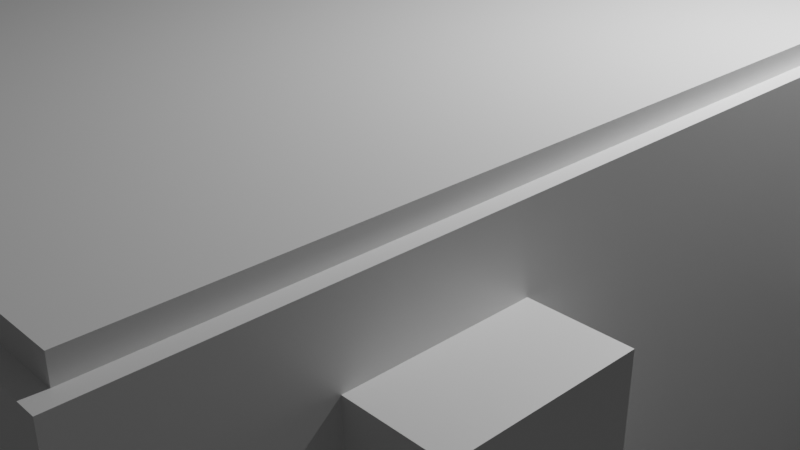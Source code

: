 # Source: Room1blend.blend  (saved by Blender 2.80.75; exported with 4.5.12 LTS)
import bpy
from mathutils import Matrix  # noqa: F401  (used for matrix-valued properties, if any)

bpy.ops.wm.read_factory_settings(use_empty=True)
scene = bpy.context.scene
scene.name = 'Scene'

# ---- collections
col_collection = bpy.data.collections.new('Collection'); scene.collection.children.link(col_collection)

# ---- materials (node trees are filled in below, after node groups)
mat_material = bpy.data.materials.new('Material')
mat_material.alpha_threshold = 0.0
mat_material.use_transparent_shadow = False
mat_material.line_color = (0.0, 0.0, 0.0, 1.0)
mat_material_001 = bpy.data.materials.new('Material.001')
mat_material_001.alpha_threshold = 0.0
mat_material_001.use_transparent_shadow = False
mat_material_001.line_color = (0.0, 0.0, 0.0, 1.0)
mat_material_002 = bpy.data.materials.new('Material.002')
mat_material_002.alpha_threshold = 0.0
mat_material_002.use_transparent_shadow = False
mat_material_002.line_color = (0.0, 0.0, 0.0, 1.0)
mat_material_003 = bpy.data.materials.new('Material.003')
mat_material_003.alpha_threshold = 0.0
mat_material_003.use_transparent_shadow = False
mat_material_003.line_color = (0.0, 0.0, 0.0, 1.0)
mat_material_004 = bpy.data.materials.new('Material.004')
mat_material_004.alpha_threshold = 0.0
mat_material_004.use_transparent_shadow = False
mat_material_004.line_color = (0.0, 0.0, 0.0, 1.0)

# ---- material node trees
mat_material.use_nodes = True; mat_material.node_tree.nodes.clear()
_N = mat_material.node_tree.nodes; _L = mat_material.node_tree.links
n0 = _N.new('ShaderNodeOutputMaterial'); n0.name = 'Material Output'; n0.location = (300, 300)
n1 = _N.new('ShaderNodeBsdfPrincipled'); n1.name = 'Principled BSDF'; n1.location = (10, 300)
n1.distribution = 'GGX'
n1.subsurface_method = 'BURLEY'
n1.inputs[2].default_value = 0.4
n1.inputs[3].default_value = 1.45
n1.inputs[27].default_value = (0.0, 0.0, 0.0, 1.0)
n1.inputs[28].default_value = 1.0
_L.new(n1.outputs[0], n0.inputs[0])
n0.is_active_output = True
mat_material_001.use_nodes = True; mat_material_001.node_tree.nodes.clear()
_N = mat_material_001.node_tree.nodes; _L = mat_material_001.node_tree.links
n0 = _N.new('ShaderNodeOutputMaterial'); n0.name = 'Material Output'; n0.location = (300, 300)
n1 = _N.new('ShaderNodeBsdfPrincipled'); n1.name = 'Principled BSDF'; n1.location = (10, 300)
n1.distribution = 'GGX'
n1.subsurface_method = 'BURLEY'
n1.inputs[2].default_value = 0.4
n1.inputs[3].default_value = 1.45
n1.inputs[27].default_value = (0.0, 0.0, 0.0, 1.0)
n1.inputs[28].default_value = 1.0
_L.new(n1.outputs[0], n0.inputs[0])
n0.is_active_output = True
mat_material_002.use_nodes = True; mat_material_002.node_tree.nodes.clear()
_N = mat_material_002.node_tree.nodes; _L = mat_material_002.node_tree.links
n0 = _N.new('ShaderNodeOutputMaterial'); n0.name = 'Material Output'; n0.location = (300, 300)
n1 = _N.new('ShaderNodeBsdfPrincipled'); n1.name = 'Principled BSDF'; n1.location = (10, 300)
n1.distribution = 'GGX'
n1.subsurface_method = 'BURLEY'
n1.inputs[2].default_value = 0.4
n1.inputs[3].default_value = 1.45
n1.inputs[27].default_value = (0.0, 0.0, 0.0, 1.0)
n1.inputs[28].default_value = 1.0
_L.new(n1.outputs[0], n0.inputs[0])
n0.is_active_output = True
mat_material_003.use_nodes = True; mat_material_003.node_tree.nodes.clear()
_N = mat_material_003.node_tree.nodes; _L = mat_material_003.node_tree.links
n0 = _N.new('ShaderNodeOutputMaterial'); n0.name = 'Material Output'; n0.location = (300, 300)
n1 = _N.new('ShaderNodeBsdfPrincipled'); n1.name = 'Principled BSDF'; n1.location = (10, 300)
n1.distribution = 'GGX'
n1.subsurface_method = 'BURLEY'
n1.inputs[2].default_value = 0.4
n1.inputs[3].default_value = 1.45
n1.inputs[27].default_value = (0.0, 0.0, 0.0, 1.0)
n1.inputs[28].default_value = 1.0
_L.new(n1.outputs[0], n0.inputs[0])
n0.is_active_output = True
mat_material_004.use_nodes = True; mat_material_004.node_tree.nodes.clear()
_N = mat_material_004.node_tree.nodes; _L = mat_material_004.node_tree.links
n0 = _N.new('ShaderNodeOutputMaterial'); n0.name = 'Material Output'; n0.location = (300, 300)
n1 = _N.new('ShaderNodeBsdfPrincipled'); n1.name = 'Principled BSDF'; n1.location = (10, 300)
n1.distribution = 'GGX'
n1.subsurface_method = 'BURLEY'
n1.inputs[2].default_value = 0.4
n1.inputs[3].default_value = 1.45
n1.inputs[27].default_value = (0.0, 0.0, 0.0, 1.0)
n1.inputs[28].default_value = 1.0
_L.new(n1.outputs[0], n0.inputs[0])
n0.is_active_output = True

# ---- world
world_world = bpy.data.worlds.new('World'); scene.world = world_world
world_world.use_nodes = True; world_world.node_tree.nodes.clear()
_N = world_world.node_tree.nodes; _L = world_world.node_tree.links
n0 = _N.new('ShaderNodeOutputWorld'); n0.name = 'World Output'; n0.location = (300, 300)
n1 = _N.new('ShaderNodeBackground'); n1.name = 'Background'; n1.location = (10, 300)
n1.inputs[0].default_value = (0.05088, 0.05088, 0.05088, 1.0)
_L.new(n1.outputs[0], n0.inputs[0])
n0.is_active_output = True
world_world.color = (0.05088, 0.05088, 0.05088)
world_world.use_sun_shadow = False
world_world.sun_shadow_jitter_overblur = 0.0

# ---- cameras
cam_camera = bpy.data.cameras.new('Camera')
cam_camera.clip_end = 100.0
cam_camera.ortho_scale = 7.314

# ---- lights
light_light = bpy.data.lights.new('Light', 'POINT')
light_light.transmission_factor = 0.0
light_light.energy = 1000.0
light_light.shadow_soft_size = 0.1
light_light.shadow_maximum_resolution = 0.006
light_light.use_absolute_resolution = True

# ---- meshes
me_cube = bpy.data.meshes.new('Cube')
me_cube.from_pydata([(1.0, 1.0, 1.0), (1.0, 1.0, -1.0), (1.0, -1.0, 1.0), (1.0, -1.0, -1.0), (-1.0, 1.0, 1.0), (-1.0, 1.0, -1.0), (-1.0, -1.0, 1.0), (-1.0, -1.0, -1.0)], [], [(0, 4, 6, 2), (3, 2, 6, 7), (7, 6, 4, 5), (5, 1, 3, 7), (1, 0, 2, 3), (5, 4, 0, 1)])
_uv = me_cube.uv_layers.new(name='UVMap')
_uv.uv.foreach_set('vector', [0.375, 0.0, 0.625, 0.0, 0.625, 0.25, 0.375, 0.25, 0.375, 0.25, 0.625, 0.25, 0.625, 0.5, 0.375, 0.5, 0.375, 0.5, 0.625, 0.5, 0.625, 0.75, 0.375, 0.75, 0.375, 0.75, 0.625, 0.75, 0.625, 1.0, 0.375, 1.0, 0.125, 0.5, 0.375, 0.5, 0.375, 0.75, 0.125, 0.75, 0.625, 0.5, 0.875, 0.5, 0.875, 0.75, 0.625, 0.75])
me_cube.materials.append(mat_material)
me_cube.use_remesh_preserve_volume = False
me_cube.use_remesh_preserve_attributes = False
me_cube.use_mirror_vertex_groups = False
me_cube.update()
me_cube_001 = bpy.data.meshes.new('Cube.001')
me_cube_001.from_pydata([(1.0, 1.0, 1.0), (1.0, 1.0, -1.0), (1.0, -1.0, 1.0), (1.0, -1.0, -1.0), (-1.0, 1.0, 1.0), (-1.0, 1.0, -1.0), (-1.0, -1.0, 1.0), (-1.0, -1.0, -1.0)], [], [(0, 4, 6, 2), (3, 2, 6, 7), (7, 6, 4, 5), (5, 1, 3, 7), (1, 0, 2, 3), (5, 4, 0, 1)])
_uv = me_cube_001.uv_layers.new(name='UVMap')
_uv.uv.foreach_set('vector', [0.375, 0.0, 0.625, 0.0, 0.625, 0.25, 0.375, 0.25, 0.375, 0.25, 0.625, 0.25, 0.625, 0.5, 0.375, 0.5, 0.375, 0.5, 0.625, 0.5, 0.625, 0.75, 0.375, 0.75, 0.375, 0.75, 0.625, 0.75, 0.625, 1.0, 0.375, 1.0, 0.125, 0.5, 0.375, 0.5, 0.375, 0.75, 0.125, 0.75, 0.625, 0.5, 0.875, 0.5, 0.875, 0.75, 0.625, 0.75])
me_cube_001.materials.append(mat_material_001)
me_cube_001.use_remesh_preserve_volume = False
me_cube_001.use_remesh_preserve_attributes = False
me_cube_001.use_mirror_vertex_groups = False
me_cube_001.update()
me_cube_002 = bpy.data.meshes.new('Cube.002')
me_cube_002.from_pydata([(1.0, 1.0, 1.0), (1.0, 1.0, -1.0), (1.0, -1.0, 1.0), (1.0, -1.0, -1.0), (-1.0, 1.0, 1.0), (-1.0, 1.0, -1.0), (-1.0, -1.0, 1.0), (-1.0, -1.0, -1.0)], [], [(0, 4, 6, 2), (3, 2, 6, 7), (7, 6, 4, 5), (5, 1, 3, 7), (1, 0, 2, 3), (5, 4, 0, 1)])
_uv = me_cube_002.uv_layers.new(name='UVMap')
_uv.uv.foreach_set('vector', [0.375, 0.0, 0.625, 0.0, 0.625, 0.25, 0.375, 0.25, 0.375, 0.25, 0.625, 0.25, 0.625, 0.5, 0.375, 0.5, 0.375, 0.5, 0.625, 0.5, 0.625, 0.75, 0.375, 0.75, 0.375, 0.75, 0.625, 0.75, 0.625, 1.0, 0.375, 1.0, 0.125, 0.5, 0.375, 0.5, 0.375, 0.75, 0.125, 0.75, 0.625, 0.5, 0.875, 0.5, 0.875, 0.75, 0.625, 0.75])
me_cube_002.materials.append(mat_material_002)
me_cube_002.use_remesh_preserve_volume = False
me_cube_002.use_remesh_preserve_attributes = False
me_cube_002.use_mirror_vertex_groups = False
me_cube_002.update()
me_cube_003 = bpy.data.meshes.new('Cube.003')
me_cube_003.from_pydata([(1.0, 1.0, 1.0), (1.0, 1.0, -1.0), (1.0, -1.0, 1.0), (1.0, -1.0, -1.0), (-1.0, 1.0, 1.0), (-1.0, 1.0, -1.0), (-1.0, -1.0, 1.0), (-1.0, -1.0, -1.0)], [], [(0, 4, 6, 2), (3, 2, 6, 7), (7, 6, 4, 5), (5, 1, 3, 7), (1, 0, 2, 3), (5, 4, 0, 1)])
_uv = me_cube_003.uv_layers.new(name='UVMap')
_uv.uv.foreach_set('vector', [0.375, 0.0, 0.625, 0.0, 0.625, 0.25, 0.375, 0.25, 0.375, 0.25, 0.625, 0.25, 0.625, 0.5, 0.375, 0.5, 0.375, 0.5, 0.625, 0.5, 0.625, 0.75, 0.375, 0.75, 0.375, 0.75, 0.625, 0.75, 0.625, 1.0, 0.375, 1.0, 0.125, 0.5, 0.375, 0.5, 0.375, 0.75, 0.125, 0.75, 0.625, 0.5, 0.875, 0.5, 0.875, 0.75, 0.625, 0.75])
me_cube_003.materials.append(mat_material_003)
me_cube_003.use_remesh_preserve_volume = False
me_cube_003.use_remesh_preserve_attributes = False
me_cube_003.use_mirror_vertex_groups = False
me_cube_003.update()
me_cube_004 = bpy.data.meshes.new('Cube.004')
me_cube_004.from_pydata([(1.0, 1.0, 1.0), (1.0, 1.0, -1.0), (1.0, -1.0, 1.0), (1.0, -1.0, -1.0), (-1.0, 1.0, 1.0), (-1.0, 1.0, -1.0), (-1.0, -1.0, 1.0), (-1.0, -1.0, -1.0)], [], [(0, 4, 6, 2), (3, 2, 6, 7), (7, 6, 4, 5), (5, 1, 3, 7), (1, 0, 2, 3), (5, 4, 0, 1)])
_uv = me_cube_004.uv_layers.new(name='UVMap')
_uv.uv.foreach_set('vector', [0.375, 0.0, 0.625, 0.0, 0.625, 0.25, 0.375, 0.25, 0.375, 0.25, 0.625, 0.25, 0.625, 0.5, 0.375, 0.5, 0.375, 0.5, 0.625, 0.5, 0.625, 0.75, 0.375, 0.75, 0.375, 0.75, 0.625, 0.75, 0.625, 1.0, 0.375, 1.0, 0.125, 0.5, 0.375, 0.5, 0.375, 0.75, 0.125, 0.75, 0.625, 0.5, 0.875, 0.5, 0.875, 0.75, 0.625, 0.75])
me_cube_004.materials.append(mat_material_004)
me_cube_004.use_remesh_preserve_volume = False
me_cube_004.use_remesh_preserve_attributes = False
me_cube_004.use_mirror_vertex_groups = False
me_cube_004.update()
me_cylinder = bpy.data.meshes.new('Cylinder')
me_cylinder.from_pydata([(0.0, 0.03, -1.0), (0.0, 0.03, 1.0), (0.03, -1.311e-09, -1.0), (0.03, -1.311e-09, 1.0), (-2.623e-09, -0.03, -1.0), (-2.623e-09, -0.03, 1.0), (-0.03, 3.577e-10, -1.0), (-0.03, 3.577e-10, 1.0)], [], [(0, 1, 3, 2), (2, 3, 5, 4), (3, 1, 7, 5), (4, 5, 7, 6), (6, 7, 1, 0), (0, 2, 4, 6)])
_uv = me_cylinder.uv_layers.new(name='UVMap')
_uv.uv.foreach_set('vector', [1.0, 0.5, 1.0, 1.0, 0.75, 1.0, 0.75, 0.5, 0.75, 0.5, 0.75, 1.0, 0.5, 1.0, 0.5, 0.5, 0.49, 0.25, 0.25, 0.49, 0.01, 0.25, 0.25, 0.01, 0.5, 0.5, 0.5, 1.0, 0.25, 1.0, 0.25, 0.5, 0.25, 0.5, 0.25, 1.0, 0.0, 1.0, 0.0, 0.5, 0.75, 0.49, 0.99, 0.25, 0.75, 0.01, 0.51, 0.25])
me_cylinder.use_remesh_preserve_volume = False
me_cylinder.use_remesh_preserve_attributes = False
me_cylinder.use_mirror_vertex_groups = False
me_cylinder.update()
me_plane = bpy.data.meshes.new('Plane')
me_plane.from_pydata([(-1.0, -1.0, 0.0), (1.0, -1.0, 0.0), (-1.0, 1.0, 0.0), (1.0, 1.0, 0.0)], [], [(0, 1, 3, 2)])
_uv = me_plane.uv_layers.new(name='UVMap')
_uv.uv.foreach_set('vector', [0.0, 0.0, 1.0, 0.0, 1.0, 1.0, 0.0, 1.0])
me_plane.use_remesh_preserve_volume = False
me_plane.use_remesh_preserve_attributes = False
me_plane.use_mirror_vertex_groups = False
me_plane.update()
me_plane_001 = bpy.data.meshes.new('Plane.001')
me_plane_001.from_pydata([(-1.0, -1.0, 0.0), (1.0, -1.0, 0.0), (-1.0, 1.0, 0.0), (1.0, 1.0, 0.0)], [], [(0, 1, 3, 2)])
_uv = me_plane_001.uv_layers.new(name='UVMap')
_uv.uv.foreach_set('vector', [0.0, 0.0, 1.0, 0.0, 1.0, 1.0, 0.0, 1.0])
me_plane_001.use_remesh_preserve_volume = False
me_plane_001.use_remesh_preserve_attributes = False
me_plane_001.use_mirror_vertex_groups = False
me_plane_001.update()
me_cylinder_001 = bpy.data.meshes.new('Cylinder.001')
me_cylinder_001.from_pydata([(0.0, 0.03, -1.0), (0.0, 0.03, 1.0), (0.03, -1.311e-09, -1.0), (0.03, -1.311e-09, 1.0), (-2.623e-09, -0.03, -1.0), (-2.623e-09, -0.03, 1.0), (-0.03, 3.577e-10, -1.0), (-0.03, 3.577e-10, 1.0)], [], [(0, 1, 3, 2), (2, 3, 5, 4), (3, 1, 7, 5), (4, 5, 7, 6), (6, 7, 1, 0), (0, 2, 4, 6)])
_uv = me_cylinder_001.uv_layers.new(name='UVMap')
_uv.uv.foreach_set('vector', [1.0, 0.5, 1.0, 1.0, 0.75, 1.0, 0.75, 0.5, 0.75, 0.5, 0.75, 1.0, 0.5, 1.0, 0.5, 0.5, 0.49, 0.25, 0.25, 0.49, 0.01, 0.25, 0.25, 0.01, 0.5, 0.5, 0.5, 1.0, 0.25, 1.0, 0.25, 0.5, 0.25, 0.5, 0.25, 1.0, 0.0, 1.0, 0.0, 0.5, 0.75, 0.49, 0.99, 0.25, 0.75, 0.01, 0.51, 0.25])
me_cylinder_001.use_remesh_preserve_volume = False
me_cylinder_001.use_remesh_preserve_attributes = False
me_cylinder_001.use_mirror_vertex_groups = False
me_cylinder_001.update()
me_plane_003 = bpy.data.meshes.new('Plane.003')
me_plane_003.from_pydata([(-1.0, -1.0, 0.0), (1.0, -1.0, 0.0), (-1.0, 1.0, 0.0), (1.0, 1.0, 0.0)], [], [(0, 1, 3, 2)])
_uv = me_plane_003.uv_layers.new(name='UVMap')
_uv.uv.foreach_set('vector', [0.0, 0.0, 1.0, 0.0, 1.0, 1.0, 0.0, 1.0])
me_plane_003.use_remesh_preserve_volume = False
me_plane_003.use_remesh_preserve_attributes = False
me_plane_003.use_mirror_vertex_groups = False
me_plane_003.update()
me_plane_002 = bpy.data.meshes.new('Plane.002')
me_plane_002.from_pydata([(-1.0, -1.0, 0.0), (1.0, -1.0, 0.0), (-1.0, 1.0, 0.0), (1.0, 1.0, 0.0)], [], [(0, 1, 3, 2)])
_uv = me_plane_002.uv_layers.new(name='UVMap')
_uv.uv.foreach_set('vector', [0.0, 0.0, 1.0, 0.0, 1.0, 1.0, 0.0, 1.0])
me_plane_002.use_remesh_preserve_volume = False
me_plane_002.use_remesh_preserve_attributes = False
me_plane_002.use_mirror_vertex_groups = False
me_plane_002.update()
me_cylinder_002 = bpy.data.meshes.new('Cylinder.002')
me_cylinder_002.from_pydata([(0.0, 0.03, -1.0), (0.0, 0.03, 1.0), (0.03, -1.311e-09, -1.0), (0.03, -1.311e-09, 1.0), (-2.623e-09, -0.03, -1.0), (-2.623e-09, -0.03, 1.0), (-0.03, 3.577e-10, -1.0), (-0.03, 3.577e-10, 1.0)], [], [(0, 1, 3, 2), (2, 3, 5, 4), (3, 1, 7, 5), (4, 5, 7, 6), (6, 7, 1, 0), (0, 2, 4, 6)])
_uv = me_cylinder_002.uv_layers.new(name='UVMap')
_uv.uv.foreach_set('vector', [1.0, 0.5, 1.0, 1.0, 0.75, 1.0, 0.75, 0.5, 0.75, 0.5, 0.75, 1.0, 0.5, 1.0, 0.5, 0.5, 0.49, 0.25, 0.25, 0.49, 0.01, 0.25, 0.25, 0.01, 0.5, 0.5, 0.5, 1.0, 0.25, 1.0, 0.25, 0.5, 0.25, 0.5, 0.25, 1.0, 0.0, 1.0, 0.0, 0.5, 0.75, 0.49, 0.99, 0.25, 0.75, 0.01, 0.51, 0.25])
me_cylinder_002.use_remesh_preserve_volume = False
me_cylinder_002.use_remesh_preserve_attributes = False
me_cylinder_002.use_mirror_vertex_groups = False
me_cylinder_002.update()
me_plane_005 = bpy.data.meshes.new('Plane.005')
me_plane_005.from_pydata([(-1.0, -1.0, 0.0), (1.0, -1.0, 0.0), (-1.0, 1.0, 0.0), (1.0, 1.0, 0.0)], [], [(0, 1, 3, 2)])
_uv = me_plane_005.uv_layers.new(name='UVMap')
_uv.uv.foreach_set('vector', [0.0, 0.0, 1.0, 0.0, 1.0, 1.0, 0.0, 1.0])
me_plane_005.use_remesh_preserve_volume = False
me_plane_005.use_remesh_preserve_attributes = False
me_plane_005.use_mirror_vertex_groups = False
me_plane_005.update()
me_plane_004 = bpy.data.meshes.new('Plane.004')
me_plane_004.from_pydata([(-1.0, -1.0, 0.0), (1.0, -1.0, 0.0), (-1.0, 1.0, 0.0), (1.0, 1.0, 0.0)], [], [(0, 1, 3, 2)])
_uv = me_plane_004.uv_layers.new(name='UVMap')
_uv.uv.foreach_set('vector', [0.0, 0.0, 1.0, 0.0, 1.0, 1.0, 0.0, 1.0])
me_plane_004.use_remesh_preserve_volume = False
me_plane_004.use_remesh_preserve_attributes = False
me_plane_004.use_mirror_vertex_groups = False
me_plane_004.update()

# ---- objects
ob_cube = bpy.data.objects.new('Cube', me_cube)
ob_light = bpy.data.objects.new('Light', light_light)
ob_camera = bpy.data.objects.new('Camera', cam_camera)
ob_cube_001 = bpy.data.objects.new('Cube.001', me_cube_001)
ob_cube_002 = bpy.data.objects.new('Cube.002', me_cube_002)
ob_cube_003 = bpy.data.objects.new('Cube.003', me_cube_003)
ob_cube_004 = bpy.data.objects.new('Cube.004', me_cube_004)
ob_cylinder = bpy.data.objects.new('Cylinder', me_cylinder)
ob_plane = bpy.data.objects.new('Plane', me_plane)
ob_plane_001 = bpy.data.objects.new('Plane.001', me_plane_001)
ob_cylinder_001 = bpy.data.objects.new('Cylinder.001', me_cylinder_001)
ob_plane_003 = bpy.data.objects.new('Plane.003', me_plane_003)
ob_plane_002 = bpy.data.objects.new('Plane.002', me_plane_002)
ob_cylinder_002 = bpy.data.objects.new('Cylinder.002', me_cylinder_002)
ob_plane_005 = bpy.data.objects.new('Plane.005', me_plane_005)
ob_plane_004 = bpy.data.objects.new('Plane.004', me_plane_004)

# ---- transforms, parenting, visibility, modifiers, constraints
ob_cube.location = (0.0, 0.0, 0.0)
ob_cube.scale = (3.766, 5.523, 2.336)
ob_cube.lock_rotations_4d = False
ob_cube.empty_display_type = 'ARROWS'
ob_cube.lineart.crease_threshold = 0.0
_m = ob_cube.modifiers.new('Boolean', 'BOOLEAN')
_m.object = ob_cube_001
_m.solver = 'FAST'
_m = ob_cube.modifiers.new('Boolean.001', 'BOOLEAN')
_m.object = ob_cube_002
_m.solver = 'FAST'
_m = ob_cube.modifiers.new('Boolean.002', 'BOOLEAN')
_m.object = ob_cube_003
_m.solver = 'FAST'
_m = ob_cube.modifiers.new('Boolean.003', 'BOOLEAN')
_m.object = ob_cube_004
_m.solver = 'FAST'
ob_light.location = (4.076, 1.005, 5.904)
ob_light.rotation_euler = (0.6503, 0.05522, 1.866)
ob_light.lock_rotations_4d = False
ob_light.empty_display_type = 'ARROWS'
ob_light.color = (0.0, 0.0, 0.0, 0.0)
ob_light.lineart.crease_threshold = 0.0
ob_camera.location = (7.359, -6.926, 4.958)
ob_camera.rotation_euler = (1.109, 0.0, 0.8149)
ob_camera.lock_rotations_4d = False
ob_camera.empty_display_type = 'ARROWS'
ob_camera.color = (0.0, 0.0, 0.0, 0.0)
ob_camera.display_type = 'WIRE'
ob_camera.lineart.crease_threshold = 0.0
ob_cube_001.location = (0.0, 0.0, 0.2621)
ob_cube_001.scale = (3.635, 5.379, 2.255)
ob_cube_001.lock_rotations_4d = False
ob_cube_001.empty_display_type = 'ARROWS'
ob_cube_001.lineart.crease_threshold = 0.0
ob_cube_002.location = (3.834, 3.038, 0.6688)
ob_cube_002.scale = (-0.6949, 0.7172, 1.009)
ob_cube_002.lock_rotations_4d = False
ob_cube_002.empty_display_type = 'ARROWS'
ob_cube_002.lineart.crease_threshold = 0.0
ob_cube_003.location = (3.834, -3.23, 0.6688)
ob_cube_003.scale = (-0.6949, 0.7172, 1.009)
ob_cube_003.lock_rotations_4d = False
ob_cube_003.empty_display_type = 'ARROWS'
ob_cube_003.lineart.crease_threshold = 0.0
ob_cube_004.location = (-0.1387, 5.28, 0.6688)
ob_cube_004.scale = (-0.6949, 0.7172, 1.009)
ob_cube_004.lock_rotations_4d = False
ob_cube_004.empty_display_type = 'ARROWS'
ob_cube_004.lineart.crease_threshold = 0.0
ob_cylinder.location = (-0.1383, 5.346, 1.811)
ob_cylinder.rotation_euler = (-0.0, 1.571, 0.0)
ob_cylinder.lineart.crease_threshold = 0.0
ob_plane.location = (-0.6146, 5.349, 0.6514)
ob_plane.rotation_euler = (1.571, -0.0, 0.0)
ob_plane.scale = (0.4433, 1.162, 1.0)
ob_plane.lineart.crease_threshold = 0.0
ob_plane_001.location = (0.2392, 5.349, 0.6514)
ob_plane_001.rotation_euler = (1.571, -0.0, -0.03246)
ob_plane_001.scale = (0.4433, 1.162, 1.0)
ob_plane_001.lineart.crease_threshold = 0.0
ob_cylinder_001.location = (3.61, 2.973, 1.811)
ob_cylinder_001.rotation_euler = (1.571, 1.571, 0.0)
ob_cylinder_001.lineart.crease_threshold = 0.0
ob_plane_003.location = (3.612, 3.502, 0.6514)
ob_plane_003.rotation_euler = (1.571, -0.0, -1.571)
ob_plane_003.scale = (0.3884, 1.162, 1.0)
ob_plane_003.lineart.crease_threshold = 0.0
ob_plane_002.location = (3.612, 2.203, 0.6514)
ob_plane_002.rotation_euler = (1.571, -0.0, -1.603)
ob_plane_002.scale = (0.1479, 1.162, 0.9995)
ob_plane_002.lineart.crease_threshold = 0.0
ob_cylinder_002.location = (3.61, -3.297, 1.811)
ob_cylinder_002.rotation_euler = (1.571, 1.571, 0.0)
ob_cylinder_002.lineart.crease_threshold = 0.0
ob_plane_005.location = (3.612, -3.675, 0.6514)
ob_plane_005.rotation_euler = (1.571, -0.0, -1.603)
ob_plane_005.scale = (0.4433, 1.162, 1.0)
ob_plane_005.lineart.crease_threshold = 0.0
ob_plane_004.location = (3.612, -2.821, 0.6514)
ob_plane_004.rotation_euler = (1.571, -0.0, -1.571)
ob_plane_004.scale = (0.4433, 1.162, 1.0)
ob_plane_004.lineart.crease_threshold = 0.0

# ---- collection membership
col_collection.objects.link(ob_cube)
col_collection.objects.link(ob_light)
col_collection.objects.link(ob_camera)
col_collection.objects.link(ob_cube_001)
col_collection.objects.link(ob_cube_002)
col_collection.objects.link(ob_cube_003)
col_collection.objects.link(ob_cube_004)
col_collection.objects.link(ob_cylinder)
col_collection.objects.link(ob_plane)
col_collection.objects.link(ob_plane_001)
col_collection.objects.link(ob_cylinder_001)
col_collection.objects.link(ob_plane_003)
col_collection.objects.link(ob_plane_002)
col_collection.objects.link(ob_cylinder_002)
col_collection.objects.link(ob_plane_005)
col_collection.objects.link(ob_plane_004)

# ---- scene / render settings (as saved in the file)
scene.camera = ob_camera
scene.frame_start = 1; scene.frame_end = 250; scene.frame_set(1)
scene.render.engine = 'BLENDER_EEVEE_NEXT'
scene.cycles.use_denoising = False
scene.cycles.samples = 128
scene.cycles.sampling_pattern = 'TABULATED_SOBOL'
scene.cycles.use_adaptive_sampling = False
scene.cycles.use_light_tree = False
scene.view_settings.view_transform = 'Filmic'
bpy.context.view_layer.update()
